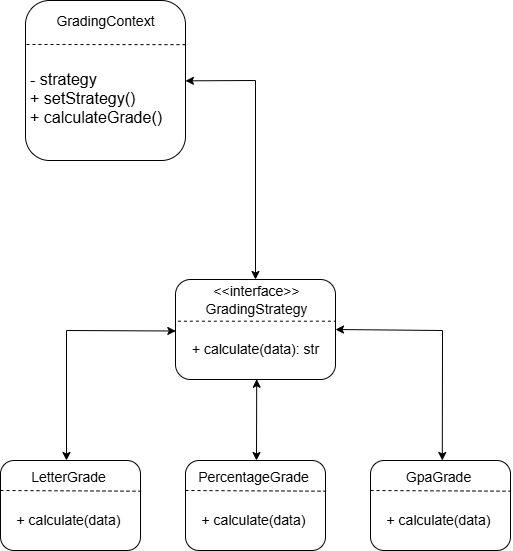

The diagram above was exported from draw.io. Its source (the exported page's mxGraphModel, read from the mxfile embedded in the PNG):
<mxGraphModel dx="1959" dy="935" grid="1" gridSize="10" guides="1" tooltips="1" connect="1" arrows="1" fold="1" page="1" pageScale="1" pageWidth="850" pageHeight="1100" math="0" shadow="0">
  <root>
    <mxCell id="0" />
    <mxCell id="1" parent="0" />
    <mxCell id="aZr-hs1XAsY98mUsw2w8-1" value="" style="rounded=1;whiteSpace=wrap;html=1;" vertex="1" parent="1">
      <mxGeometry x="345" y="489" width="160" height="100" as="geometry" />
    </mxCell>
    <mxCell id="aZr-hs1XAsY98mUsw2w8-2" value="" style="endArrow=none;dashed=1;html=1;rounded=0;entryX=0.999;entryY=0.417;entryDx=0;entryDy=0;entryPerimeter=0;exitX=0.015;exitY=0.417;exitDx=0;exitDy=0;exitPerimeter=0;" edge="1" parent="1" source="aZr-hs1XAsY98mUsw2w8-1" target="aZr-hs1XAsY98mUsw2w8-1">
      <mxGeometry width="50" height="50" relative="1" as="geometry">
        <mxPoint x="435" y="599" as="sourcePoint" />
        <mxPoint x="485" y="539" as="targetPoint" />
      </mxGeometry>
    </mxCell>
    <mxCell id="aZr-hs1XAsY98mUsw2w8-3" value="&lt;font style=&quot;font-size: 14px;&quot;&gt;&amp;lt;&amp;lt;interface&amp;gt;&amp;gt;&lt;/font&gt;" style="text;html=1;align=center;verticalAlign=middle;resizable=0;points=[];autosize=1;strokeColor=none;fillColor=none;" vertex="1" parent="1">
      <mxGeometry x="371" y="486" width="110" height="30" as="geometry" />
    </mxCell>
    <mxCell id="aZr-hs1XAsY98mUsw2w8-4" value="&lt;font style=&quot;font-size: 14px;&quot;&gt;GradingStrategy&lt;/font&gt;" style="text;html=1;align=center;verticalAlign=middle;resizable=0;points=[];autosize=1;strokeColor=none;fillColor=none;" vertex="1" parent="1">
      <mxGeometry x="361" y="504" width="130" height="30" as="geometry" />
    </mxCell>
    <mxCell id="aZr-hs1XAsY98mUsw2w8-5" value="&lt;font style=&quot;font-size: 14px;&quot;&gt;+ calculate(data): str&lt;/font&gt;" style="text;html=1;align=center;verticalAlign=middle;resizable=0;points=[];autosize=1;strokeColor=none;fillColor=none;" vertex="1" parent="1">
      <mxGeometry x="350" y="544" width="150" height="30" as="geometry" />
    </mxCell>
    <mxCell id="aZr-hs1XAsY98mUsw2w8-6" value="" style="rounded=1;whiteSpace=wrap;html=1;" vertex="1" parent="1">
      <mxGeometry x="195" y="210" width="160" height="160" as="geometry" />
    </mxCell>
    <mxCell id="aZr-hs1XAsY98mUsw2w8-7" value="" style="endArrow=none;dashed=1;html=1;rounded=0;entryX=1.007;entryY=0.271;entryDx=0;entryDy=0;entryPerimeter=0;" edge="1" parent="1">
      <mxGeometry width="50" height="50" relative="1" as="geometry">
        <mxPoint x="196" y="254" as="sourcePoint" />
        <mxPoint x="357.1200000000001" y="254.16200000000015" as="targetPoint" />
      </mxGeometry>
    </mxCell>
    <mxCell id="aZr-hs1XAsY98mUsw2w8-8" value="&lt;font style=&quot;font-size: 14px;&quot;&gt;GradingContext&lt;/font&gt;" style="text;html=1;align=center;verticalAlign=middle;resizable=0;points=[];autosize=1;strokeColor=none;fillColor=none;" vertex="1" parent="1">
      <mxGeometry x="215" y="216" width="120" height="30" as="geometry" />
    </mxCell>
    <mxCell id="aZr-hs1XAsY98mUsw2w8-9" value="&lt;font size=&quot;3&quot;&gt;- strategy&lt;/font&gt;&lt;br&gt;&lt;div&gt;&lt;font size=&quot;3&quot;&gt;+ setStrategy()&lt;/font&gt;&lt;/div&gt;&lt;div&gt;&lt;font size=&quot;3&quot;&gt;+ calculateGrade()&lt;/font&gt;&lt;/div&gt;&lt;div&gt;&lt;br&gt;&lt;/div&gt;" style="text;html=1;align=left;verticalAlign=middle;resizable=0;points=[];autosize=1;strokeColor=none;fillColor=none;" vertex="1" parent="1">
      <mxGeometry x="198" y="270" width="160" height="90" as="geometry" />
    </mxCell>
    <mxCell id="aZr-hs1XAsY98mUsw2w8-10" value="" style="rounded=1;whiteSpace=wrap;html=1;" vertex="1" parent="1">
      <mxGeometry x="355" y="670" width="140" height="90" as="geometry" />
    </mxCell>
    <mxCell id="aZr-hs1XAsY98mUsw2w8-11" value="&lt;font style=&quot;font-size: 14px;&quot;&gt;PercentageGrade&lt;/font&gt;" style="text;html=1;align=center;verticalAlign=middle;resizable=0;points=[];autosize=1;strokeColor=none;fillColor=none;" vertex="1" parent="1">
      <mxGeometry x="358" y="672" width="130" height="30" as="geometry" />
    </mxCell>
    <mxCell id="aZr-hs1XAsY98mUsw2w8-12" value="" style="endArrow=none;dashed=1;html=1;rounded=0;entryX=1.004;entryY=0.341;entryDx=0;entryDy=0;entryPerimeter=0;" edge="1" parent="1" target="aZr-hs1XAsY98mUsw2w8-10">
      <mxGeometry width="50" height="50" relative="1" as="geometry">
        <mxPoint x="355" y="700" as="sourcePoint" />
        <mxPoint x="405" y="650" as="targetPoint" />
      </mxGeometry>
    </mxCell>
    <mxCell id="aZr-hs1XAsY98mUsw2w8-13" value="&lt;font style=&quot;font-size: 14px;&quot;&gt;+ calculate(data)&lt;/font&gt;" style="text;html=1;align=center;verticalAlign=middle;resizable=0;points=[];autosize=1;strokeColor=none;fillColor=none;" vertex="1" parent="1">
      <mxGeometry x="358" y="715" width="130" height="30" as="geometry" />
    </mxCell>
    <mxCell id="aZr-hs1XAsY98mUsw2w8-14" value="" style="rounded=1;whiteSpace=wrap;html=1;" vertex="1" parent="1">
      <mxGeometry x="540" y="670" width="140" height="90" as="geometry" />
    </mxCell>
    <mxCell id="aZr-hs1XAsY98mUsw2w8-15" value="&lt;font style=&quot;font-size: 14px;&quot;&gt;GpaGrade&lt;/font&gt;" style="text;html=1;align=center;verticalAlign=middle;resizable=0;points=[];autosize=1;strokeColor=none;fillColor=none;" vertex="1" parent="1">
      <mxGeometry x="563" y="672" width="90" height="30" as="geometry" />
    </mxCell>
    <mxCell id="aZr-hs1XAsY98mUsw2w8-16" value="" style="endArrow=none;dashed=1;html=1;rounded=0;entryX=1.004;entryY=0.341;entryDx=0;entryDy=0;entryPerimeter=0;" edge="1" parent="1" target="aZr-hs1XAsY98mUsw2w8-14">
      <mxGeometry width="50" height="50" relative="1" as="geometry">
        <mxPoint x="540" y="700" as="sourcePoint" />
        <mxPoint x="590" y="650" as="targetPoint" />
      </mxGeometry>
    </mxCell>
    <mxCell id="aZr-hs1XAsY98mUsw2w8-17" value="&lt;font style=&quot;font-size: 14px;&quot;&gt;+ calculate(data)&lt;/font&gt;" style="text;html=1;align=center;verticalAlign=middle;resizable=0;points=[];autosize=1;strokeColor=none;fillColor=none;" vertex="1" parent="1">
      <mxGeometry x="543" y="715" width="130" height="30" as="geometry" />
    </mxCell>
    <mxCell id="aZr-hs1XAsY98mUsw2w8-18" value="" style="rounded=1;whiteSpace=wrap;html=1;" vertex="1" parent="1">
      <mxGeometry x="170" y="670" width="140" height="90" as="geometry" />
    </mxCell>
    <mxCell id="aZr-hs1XAsY98mUsw2w8-19" value="&lt;font style=&quot;font-size: 14px;&quot;&gt;LetterGrade&lt;/font&gt;" style="text;html=1;align=center;verticalAlign=middle;resizable=0;points=[];autosize=1;strokeColor=none;fillColor=none;" vertex="1" parent="1">
      <mxGeometry x="188" y="672" width="100" height="30" as="geometry" />
    </mxCell>
    <mxCell id="aZr-hs1XAsY98mUsw2w8-20" value="" style="endArrow=none;dashed=1;html=1;rounded=0;entryX=1.004;entryY=0.341;entryDx=0;entryDy=0;entryPerimeter=0;" edge="1" parent="1" target="aZr-hs1XAsY98mUsw2w8-18">
      <mxGeometry width="50" height="50" relative="1" as="geometry">
        <mxPoint x="170" y="700" as="sourcePoint" />
        <mxPoint x="220.00000000000006" y="650" as="targetPoint" />
      </mxGeometry>
    </mxCell>
    <mxCell id="aZr-hs1XAsY98mUsw2w8-21" value="&lt;font style=&quot;font-size: 14px;&quot;&gt;+ calculate(data)&lt;/font&gt;" style="text;html=1;align=center;verticalAlign=middle;resizable=0;points=[];autosize=1;strokeColor=none;fillColor=none;" vertex="1" parent="1">
      <mxGeometry x="173.00000000000006" y="715" width="130" height="30" as="geometry" />
    </mxCell>
    <mxCell id="aZr-hs1XAsY98mUsw2w8-22" value="" style="endArrow=classic;startArrow=classic;html=1;rounded=0;entryX=0.981;entryY=0.226;entryDx=0;entryDy=0;entryPerimeter=0;" edge="1" parent="1" target="aZr-hs1XAsY98mUsw2w8-9">
      <mxGeometry width="50" height="50" relative="1" as="geometry">
        <mxPoint x="425" y="489" as="sourcePoint" />
        <mxPoint x="370" y="330" as="targetPoint" />
        <Array as="points">
          <mxPoint x="425" y="290" />
        </Array>
      </mxGeometry>
    </mxCell>
    <mxCell id="aZr-hs1XAsY98mUsw2w8-23" value="" style="endArrow=classic;startArrow=classic;html=1;rounded=0;entryX=0.445;entryY=0.997;entryDx=0;entryDy=0;entryPerimeter=0;" edge="1" parent="1">
      <mxGeometry width="50" height="50" relative="1" as="geometry">
        <mxPoint x="426" y="670" as="sourcePoint" />
        <mxPoint x="426.20000000000005" y="588.7" as="targetPoint" />
      </mxGeometry>
    </mxCell>
    <mxCell id="aZr-hs1XAsY98mUsw2w8-25" value="" style="endArrow=classic;startArrow=classic;html=1;rounded=0;entryX=0.002;entryY=0.515;entryDx=0;entryDy=0;entryPerimeter=0;" edge="1" parent="1" target="aZr-hs1XAsY98mUsw2w8-1">
      <mxGeometry width="50" height="50" relative="1" as="geometry">
        <mxPoint x="236" y="670" as="sourcePoint" />
        <mxPoint x="342" y="540" as="targetPoint" />
        <Array as="points">
          <mxPoint x="236" y="540" />
        </Array>
      </mxGeometry>
    </mxCell>
    <mxCell id="aZr-hs1XAsY98mUsw2w8-27" value="" style="endArrow=classic;startArrow=classic;html=1;rounded=0;entryX=1;entryY=0.5;entryDx=0;entryDy=0;" edge="1" parent="1" target="aZr-hs1XAsY98mUsw2w8-1">
      <mxGeometry width="50" height="50" relative="1" as="geometry">
        <mxPoint x="611.8" y="670" as="sourcePoint" />
        <mxPoint x="505" y="539" as="targetPoint" />
        <Array as="points">
          <mxPoint x="612" y="540" />
        </Array>
      </mxGeometry>
    </mxCell>
  </root>
</mxGraphModel>